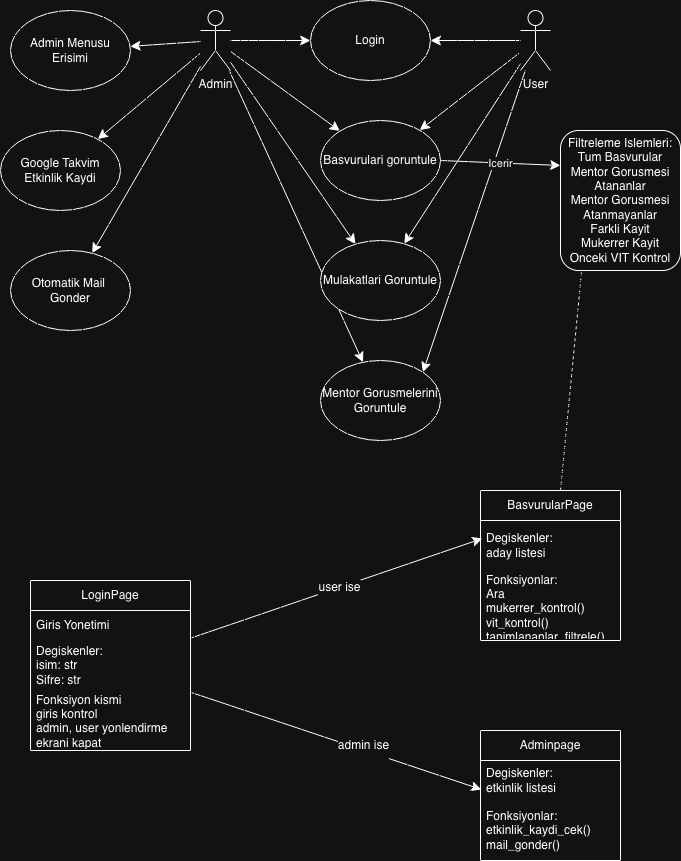

The diagram above was exported from draw.io. Its source (the exported page's mxGraphModel, read from the mxfile embedded in the PNG):
<mxGraphModel dx="1186" dy="721" grid="1" gridSize="10" guides="1" tooltips="1" connect="1" arrows="1" fold="1" page="1" pageScale="1" pageWidth="827" pageHeight="1169" math="0" shadow="0">
  <root>
    <mxCell id="0" />
    <mxCell id="1" parent="0" />
    <mxCell id="Ocwlno6RVfOZecJHXII8-10" edge="1" parent="1" source="Ocwlno6RVfOZecJHXII8-1" style="edgeStyle=none;curved=1;rounded=0;orthogonalLoop=1;jettySize=auto;html=1;fontSize=12;startSize=8;endSize=8;" target="Ocwlno6RVfOZecJHXII8-6">
      <mxGeometry relative="1" as="geometry" />
    </mxCell>
    <mxCell id="Ocwlno6RVfOZecJHXII8-11" edge="1" parent="1" source="Ocwlno6RVfOZecJHXII8-1" style="edgeStyle=none;curved=1;rounded=0;orthogonalLoop=1;jettySize=auto;html=1;fontSize=12;startSize=8;endSize=8;" target="Ocwlno6RVfOZecJHXII8-7">
      <mxGeometry relative="1" as="geometry" />
    </mxCell>
    <mxCell id="Ocwlno6RVfOZecJHXII8-12" edge="1" parent="1" source="Ocwlno6RVfOZecJHXII8-1" style="edgeStyle=none;curved=1;rounded=0;orthogonalLoop=1;jettySize=auto;html=1;fontSize=12;startSize=8;endSize=8;" target="Ocwlno6RVfOZecJHXII8-8">
      <mxGeometry relative="1" as="geometry" />
    </mxCell>
    <mxCell id="Ocwlno6RVfOZecJHXII8-13" edge="1" parent="1" source="Ocwlno6RVfOZecJHXII8-1" style="edgeStyle=none;curved=1;rounded=0;orthogonalLoop=1;jettySize=auto;html=1;fontSize=12;startSize=8;endSize=8;" target="Ocwlno6RVfOZecJHXII8-9">
      <mxGeometry relative="1" as="geometry" />
    </mxCell>
    <mxCell id="Ocwlno6RVfOZecJHXII8-22" edge="1" parent="1" source="Ocwlno6RVfOZecJHXII8-1" style="edgeStyle=none;curved=1;rounded=0;orthogonalLoop=1;jettySize=auto;html=1;fontSize=12;startSize=8;endSize=8;" target="Ocwlno6RVfOZecJHXII8-18">
      <mxGeometry relative="1" as="geometry" />
    </mxCell>
    <mxCell id="Ocwlno6RVfOZecJHXII8-23" edge="1" parent="1" source="Ocwlno6RVfOZecJHXII8-1" style="edgeStyle=none;curved=1;rounded=0;orthogonalLoop=1;jettySize=auto;html=1;fontSize=12;startSize=8;endSize=8;" target="Ocwlno6RVfOZecJHXII8-20">
      <mxGeometry relative="1" as="geometry" />
    </mxCell>
    <mxCell id="Ocwlno6RVfOZecJHXII8-24" edge="1" parent="1" source="Ocwlno6RVfOZecJHXII8-1" style="edgeStyle=none;curved=1;rounded=0;orthogonalLoop=1;jettySize=auto;html=1;fontSize=12;startSize=8;endSize=8;" target="Ocwlno6RVfOZecJHXII8-21">
      <mxGeometry relative="1" as="geometry" />
    </mxCell>
    <mxCell id="Ocwlno6RVfOZecJHXII8-1" parent="1" style="shape=umlActor;verticalLabelPosition=bottom;verticalAlign=top;html=1;outlineConnect=0;" value="Admin" vertex="1">
      <mxGeometry height="60" width="30" x="200" y="40" as="geometry" />
    </mxCell>
    <mxCell id="Ocwlno6RVfOZecJHXII8-14" edge="1" parent="1" source="Ocwlno6RVfOZecJHXII8-2" style="edgeStyle=none;curved=1;rounded=0;orthogonalLoop=1;jettySize=auto;html=1;fontSize=12;startSize=8;endSize=8;" target="Ocwlno6RVfOZecJHXII8-6">
      <mxGeometry relative="1" as="geometry" />
    </mxCell>
    <mxCell id="Ocwlno6RVfOZecJHXII8-15" edge="1" parent="1" source="Ocwlno6RVfOZecJHXII8-2" style="edgeStyle=none;curved=1;rounded=0;orthogonalLoop=1;jettySize=auto;html=1;fontSize=12;startSize=8;endSize=8;" target="Ocwlno6RVfOZecJHXII8-7">
      <mxGeometry relative="1" as="geometry" />
    </mxCell>
    <mxCell id="Ocwlno6RVfOZecJHXII8-16" edge="1" parent="1" source="Ocwlno6RVfOZecJHXII8-2" style="edgeStyle=none;curved=1;rounded=0;orthogonalLoop=1;jettySize=auto;html=1;fontSize=12;startSize=8;endSize=8;" target="Ocwlno6RVfOZecJHXII8-8">
      <mxGeometry relative="1" as="geometry" />
    </mxCell>
    <mxCell id="Ocwlno6RVfOZecJHXII8-17" edge="1" parent="1" source="Ocwlno6RVfOZecJHXII8-2" style="edgeStyle=none;curved=1;rounded=0;orthogonalLoop=1;jettySize=auto;html=1;entryX=1;entryY=0;entryDx=0;entryDy=0;fontSize=12;startSize=8;endSize=8;" target="Ocwlno6RVfOZecJHXII8-9">
      <mxGeometry relative="1" as="geometry" />
    </mxCell>
    <mxCell id="Ocwlno6RVfOZecJHXII8-2" parent="1" style="shape=umlActor;verticalLabelPosition=bottom;verticalAlign=top;html=1;outlineConnect=0;" value="User&lt;div&gt;&lt;br&gt;&lt;/div&gt;" vertex="1">
      <mxGeometry height="60" width="30" x="520" y="40" as="geometry" />
    </mxCell>
    <mxCell id="Ocwlno6RVfOZecJHXII8-6" parent="1" style="ellipse;whiteSpace=wrap;html=1;" value="Login" vertex="1">
      <mxGeometry height="80" width="120" x="310" y="30" as="geometry" />
    </mxCell>
    <mxCell id="Ocwlno6RVfOZecJHXII8-7" parent="1" style="ellipse;whiteSpace=wrap;html=1;" value="Basvurulari goruntule" vertex="1">
      <mxGeometry height="80" width="120" x="320" y="150" as="geometry" />
    </mxCell>
    <mxCell id="Ocwlno6RVfOZecJHXII8-8" parent="1" style="ellipse;whiteSpace=wrap;html=1;" value="Mulakatlari Goruntule" vertex="1">
      <mxGeometry height="80" width="120" x="320" y="270" as="geometry" />
    </mxCell>
    <mxCell id="Ocwlno6RVfOZecJHXII8-9" parent="1" style="ellipse;whiteSpace=wrap;html=1;" value="Mentor Gorusmelerini&lt;div&gt;Goruntule&lt;/div&gt;" vertex="1">
      <mxGeometry height="80" width="120" x="320" y="390" as="geometry" />
    </mxCell>
    <mxCell id="Ocwlno6RVfOZecJHXII8-18" parent="1" style="ellipse;whiteSpace=wrap;html=1;" value="Admin Menusu&lt;div&gt;Erisimi&lt;/div&gt;" vertex="1">
      <mxGeometry height="80" width="120" x="10" y="40" as="geometry" />
    </mxCell>
    <mxCell id="Ocwlno6RVfOZecJHXII8-20" parent="1" style="ellipse;whiteSpace=wrap;html=1;" value="Google Takvim&lt;div&gt;Etkinlik Kaydi&lt;/div&gt;" vertex="1">
      <mxGeometry height="80" width="120" y="160" as="geometry" />
    </mxCell>
    <mxCell id="Ocwlno6RVfOZecJHXII8-21" parent="1" style="ellipse;whiteSpace=wrap;html=1;" value="Otomatik Mail&amp;nbsp;&lt;div&gt;Gonder&lt;/div&gt;" vertex="1">
      <mxGeometry height="80" width="120" x="10" y="280" as="geometry" />
    </mxCell>
    <mxCell id="Ocwlno6RVfOZecJHXII8-26" edge="1" parent="1" source="Ocwlno6RVfOZecJHXII8-25" style="edgeStyle=none;curved=1;rounded=0;orthogonalLoop=1;jettySize=auto;html=1;fontSize=12;startSize=8;endSize=8;entryX=0;entryY=0.5;entryDx=0;entryDy=0;" target="Ocwlno6RVfOZecJHXII8-25">
      <mxGeometry relative="1" as="geometry" />
    </mxCell>
    <mxCell id="Ocwlno6RVfOZecJHXII8-25" parent="1" style="rounded=1;whiteSpace=wrap;html=1;" value="Filtreleme Islemleri:&lt;div&gt;Tum Basvurular&lt;/div&gt;&lt;div&gt;Mentor Gorusmesi Atananlar&lt;/div&gt;&lt;div&gt;Mentor Gorusmesi Atanmayanlar&lt;/div&gt;&lt;div&gt;Farkli Kayit&lt;br&gt;&lt;div&gt;Mukerrer Kayit&lt;/div&gt;&lt;div&gt;Onceki VIT Kontrol&lt;/div&gt;&lt;/div&gt;" vertex="1">
      <mxGeometry height="140" width="120" x="560" y="160" as="geometry" />
    </mxCell>
    <mxCell id="Ocwlno6RVfOZecJHXII8-40" edge="1" parent="1" style="endArrow=classic;html=1;rounded=0;fontSize=12;startSize=8;endSize=8;curved=1;entryX=0;entryY=0.25;entryDx=0;entryDy=0;" target="Ocwlno6RVfOZecJHXII8-25" value="">
      <mxGeometry relative="1" as="geometry">
        <mxPoint x="440" y="190" as="sourcePoint" />
        <mxPoint x="540" y="190" as="targetPoint" />
      </mxGeometry>
    </mxCell>
    <mxCell id="Ocwlno6RVfOZecJHXII8-41" connectable="0" parent="Ocwlno6RVfOZecJHXII8-40" style="edgeLabel;resizable=0;html=1;;align=center;verticalAlign=middle;" value="Icerir" vertex="1">
      <mxGeometry relative="1" as="geometry" />
    </mxCell>
    <mxCell id="Ocwlno6RVfOZecJHXII8-42" edge="1" parent="1" source="Ocwlno6RVfOZecJHXII8-25" style="edgeStyle=none;curved=1;rounded=0;orthogonalLoop=1;jettySize=auto;html=1;exitX=0.75;exitY=0;exitDx=0;exitDy=0;fontSize=12;startSize=8;endSize=8;" target="Ocwlno6RVfOZecJHXII8-25">
      <mxGeometry relative="1" as="geometry" />
    </mxCell>
    <mxCell id="Ocwlno6RVfOZecJHXII8-43" parent="1" style="swimlane;fontStyle=0;childLayout=stackLayout;horizontal=1;startSize=30;horizontalStack=0;resizeParent=1;resizeParentMax=0;resizeLast=0;collapsible=1;marginBottom=0;whiteSpace=wrap;html=1;" value="LoginPage" vertex="1">
      <mxGeometry height="170" width="160" x="30" y="610" as="geometry" />
    </mxCell>
    <mxCell id="Ocwlno6RVfOZecJHXII8-44" parent="Ocwlno6RVfOZecJHXII8-43" style="text;strokeColor=none;fillColor=none;align=left;verticalAlign=middle;spacingLeft=4;spacingRight=4;overflow=hidden;points=[[0,0.5],[1,0.5]];portConstraint=eastwest;rotatable=0;whiteSpace=wrap;html=1;" value="Giris Yonetimi" vertex="1">
      <mxGeometry height="30" width="160" y="30" as="geometry" />
    </mxCell>
    <mxCell id="Ocwlno6RVfOZecJHXII8-45" parent="Ocwlno6RVfOZecJHXII8-43" style="text;strokeColor=none;fillColor=none;align=left;verticalAlign=middle;spacingLeft=4;spacingRight=4;overflow=hidden;points=[[0,0.5],[1,0.5]];portConstraint=eastwest;rotatable=0;whiteSpace=wrap;html=1;" value="Degiskenler:&lt;div&gt;isim: str&lt;/div&gt;&lt;div&gt;Sifre: str&lt;/div&gt;" vertex="1">
      <mxGeometry height="50" width="160" y="60" as="geometry" />
    </mxCell>
    <mxCell id="Ocwlno6RVfOZecJHXII8-46" parent="Ocwlno6RVfOZecJHXII8-43" style="text;strokeColor=none;fillColor=none;align=left;verticalAlign=middle;spacingLeft=4;spacingRight=4;overflow=hidden;points=[[0,0.5],[1,0.5]];portConstraint=eastwest;rotatable=0;whiteSpace=wrap;html=1;" value="Fonksiyon kismi&lt;div&gt;giris kontrol&lt;/div&gt;&lt;div&gt;admin, user yonlendirme&lt;/div&gt;&lt;div&gt;ekrani kapat&lt;/div&gt;&lt;div&gt;&lt;br&gt;&lt;/div&gt;" vertex="1">
      <mxGeometry height="60" width="160" y="110" as="geometry" />
    </mxCell>
    <mxCell id="Ocwlno6RVfOZecJHXII8-47" parent="1" style="swimlane;fontStyle=0;childLayout=stackLayout;horizontal=1;startSize=30;horizontalStack=0;resizeParent=1;resizeParentMax=0;resizeLast=0;collapsible=1;marginBottom=0;whiteSpace=wrap;html=1;" value="BasvurularPage" vertex="1">
      <mxGeometry height="150" width="140" x="480" y="520" as="geometry" />
    </mxCell>
    <mxCell id="Ocwlno6RVfOZecJHXII8-48" parent="Ocwlno6RVfOZecJHXII8-47" style="text;strokeColor=none;fillColor=none;align=left;verticalAlign=middle;spacingLeft=4;spacingRight=4;overflow=hidden;points=[[0,0.5],[1,0.5]];portConstraint=eastwest;rotatable=0;whiteSpace=wrap;html=1;" value="Degiskenler:&lt;div&gt;aday listesi&lt;/div&gt;" vertex="1">
      <mxGeometry height="50" width="140" y="30" as="geometry" />
    </mxCell>
    <mxCell id="Ocwlno6RVfOZecJHXII8-49" parent="Ocwlno6RVfOZecJHXII8-47" style="text;strokeColor=none;fillColor=none;align=left;verticalAlign=middle;spacingLeft=4;spacingRight=4;overflow=hidden;points=[[0,0.5],[1,0.5]];portConstraint=eastwest;rotatable=0;whiteSpace=wrap;html=1;" value="Fonksiyonlar:&lt;div&gt;Ara&lt;/div&gt;&lt;div&gt;&lt;span style=&quot;background-color: transparent; color: light-dark(rgb(0, 0, 0), rgb(255, 255, 255));&quot;&gt;mukerrer_kontrol()&lt;/span&gt;&lt;/div&gt;&lt;div&gt;vit_kontrol()&lt;/div&gt;&lt;div&gt;tanimlananlar_filtrele()&lt;/div&gt;&lt;div&gt;&lt;br&gt;&lt;/div&gt;" vertex="1">
      <mxGeometry height="70" width="140" y="80" as="geometry" />
    </mxCell>
    <mxCell id="Ocwlno6RVfOZecJHXII8-51" parent="1" style="swimlane;fontStyle=0;childLayout=stackLayout;horizontal=1;startSize=30;horizontalStack=0;resizeParent=1;resizeParentMax=0;resizeLast=0;collapsible=1;marginBottom=0;whiteSpace=wrap;html=1;" value="Adminpage" vertex="1">
      <mxGeometry height="130" width="140" x="480" y="760" as="geometry" />
    </mxCell>
    <mxCell id="Ocwlno6RVfOZecJHXII8-52" parent="Ocwlno6RVfOZecJHXII8-51" style="text;strokeColor=none;fillColor=none;align=left;verticalAlign=middle;spacingLeft=4;spacingRight=4;overflow=hidden;points=[[0,0.5],[1,0.5]];portConstraint=eastwest;rotatable=0;whiteSpace=wrap;html=1;" value="Degiskenler:&lt;div&gt;etkinlik listesi&lt;/div&gt;" vertex="1">
      <mxGeometry height="40" width="140" y="30" as="geometry" />
    </mxCell>
    <mxCell id="Ocwlno6RVfOZecJHXII8-53" parent="Ocwlno6RVfOZecJHXII8-51" style="text;strokeColor=none;fillColor=none;align=left;verticalAlign=middle;spacingLeft=4;spacingRight=4;overflow=hidden;points=[[0,0.5],[1,0.5]];portConstraint=eastwest;rotatable=0;whiteSpace=wrap;html=1;" value="Fonksiyonlar:&lt;br&gt;&lt;div&gt;&lt;span style=&quot;background-color: transparent; color: light-dark(rgb(0, 0, 0), rgb(255, 255, 255));&quot;&gt;etkinlik_kaydi_cek()&lt;/span&gt;&lt;/div&gt;&lt;div&gt;mail_gonder()&lt;span style=&quot;background-color: transparent; color: light-dark(rgb(0, 0, 0), rgb(255, 255, 255));&quot;&gt;&lt;/span&gt;&lt;/div&gt;" vertex="1">
      <mxGeometry height="60" width="140" y="70" as="geometry" />
    </mxCell>
    <mxCell id="Ocwlno6RVfOZecJHXII8-60" edge="1" parent="1" source="Ocwlno6RVfOZecJHXII8-43" style="edgeStyle=none;curved=1;rounded=0;orthogonalLoop=1;jettySize=auto;html=1;entryX=0.007;entryY=0.725;entryDx=0;entryDy=0;entryPerimeter=0;fontSize=12;startSize=8;endSize=8;" target="Ocwlno6RVfOZecJHXII8-52">
      <mxGeometry relative="1" as="geometry" />
    </mxCell>
    <mxCell id="Ocwlno6RVfOZecJHXII8-61" connectable="0" parent="Ocwlno6RVfOZecJHXII8-60" style="edgeLabel;html=1;align=center;verticalAlign=middle;resizable=0;points=[];fontSize=12;" value="admin ise&lt;div&gt;&lt;br&gt;&lt;/div&gt;" vertex="1">
      <mxGeometry relative="1" x="0.1906" y="-2" as="geometry">
        <mxPoint as="offset" />
      </mxGeometry>
    </mxCell>
    <mxCell id="Ocwlno6RVfOZecJHXII8-63" edge="1" parent="1" source="Ocwlno6RVfOZecJHXII8-43" style="edgeStyle=none;curved=1;rounded=0;orthogonalLoop=1;jettySize=auto;html=1;entryX=0.014;entryY=0.36;entryDx=0;entryDy=0;entryPerimeter=0;fontSize=12;startSize=8;endSize=8;" target="Ocwlno6RVfOZecJHXII8-48">
      <mxGeometry relative="1" as="geometry" />
    </mxCell>
    <mxCell id="Ocwlno6RVfOZecJHXII8-64" connectable="0" parent="Ocwlno6RVfOZecJHXII8-63" style="edgeLabel;html=1;align=center;verticalAlign=middle;resizable=0;points=[];fontSize=12;" value="user ise" vertex="1">
      <mxGeometry relative="1" x="0.0151" as="geometry">
        <mxPoint as="offset" />
      </mxGeometry>
    </mxCell>
    <mxCell id="Ocwlno6RVfOZecJHXII8-65" edge="1" parent="1" style="endArrow=none;dashed=1;html=1;rounded=0;fontSize=12;startSize=8;endSize=8;curved=1;entryX=0.175;entryY=1.014;entryDx=0;entryDy=0;entryPerimeter=0;" target="Ocwlno6RVfOZecJHXII8-25" value="">
      <mxGeometry height="50" relative="1" width="50" as="geometry">
        <mxPoint x="560" y="520" as="sourcePoint" />
        <mxPoint x="610" y="470" as="targetPoint" />
      </mxGeometry>
    </mxCell>
  </root>
</mxGraphModel>